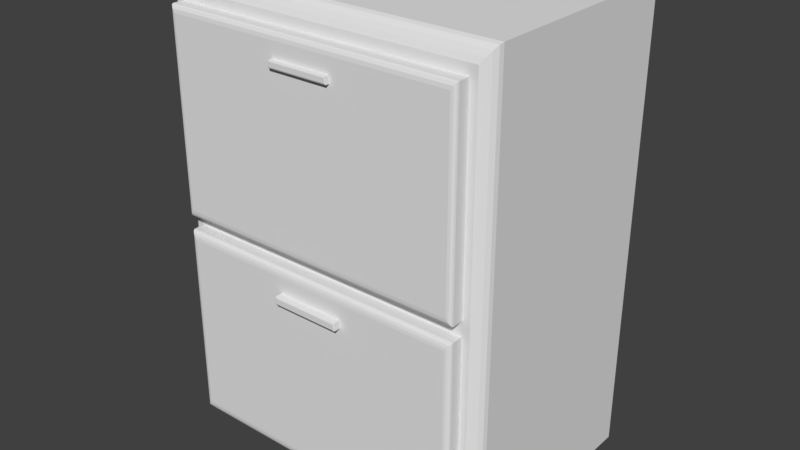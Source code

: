 # Source: Cabinet.blend  (saved by Blender 2.79.0; exported with 4.5.12 LTS)
import bpy
from mathutils import Matrix  # noqa: F401  (used for matrix-valued properties, if any)

bpy.ops.wm.read_factory_settings(use_empty=True)
scene = bpy.context.scene
scene.name = 'Scene'

# ---- collections
col_collection_1 = bpy.data.collections.new('Collection 1'); scene.collection.children.link(col_collection_1)

# ---- world
world_world = bpy.data.worlds.new('World'); scene.world = world_world
world_world.color = (0.05088, 0.05088, 0.05088)
world_world.use_sun_shadow = False
world_world.sun_shadow_jitter_overblur = 0.0
world_world.cycles.sampling_method = 'MANUAL'

# ---- meshes
me_cube_002 = bpy.data.meshes.new('Cube.002')
me_cube_002.from_pydata([(0.1812, -1.13, 0.7946), (0.1812, -1.13, 0.7651), (-0.1812, -1.13, 0.7651), (-0.1812, -1.13, 0.7946), (0.1812, -1.164, 0.7946), (0.1765, -1.169, 0.7899), (0.1765, -1.169, 0.7698), (0.1812, -1.164, 0.7651), (-0.1765, -1.169, 0.7698), (-0.1812, -1.164, 0.7651), (-0.1812, -1.164, 0.7946), (-0.1765, -1.169, 0.7899)], [], [(2, 1, 7, 9), (0, 3, 10, 4), (6, 5, 11, 8), (3, 2, 9, 10), (5, 6, 7, 4), (6, 8, 9, 7), (4, 10, 11, 5), (8, 11, 10, 9), (1, 0, 4, 7)])
me_cube_002.use_remesh_preserve_volume = False
me_cube_002.use_remesh_preserve_attributes = False
me_cube_002.use_mirror_vertex_groups = False
me_cube_002.update()
me_cube_001 = bpy.data.meshes.new('Cube.001')
me_cube_001.from_pydata([(0.2046, -1.13, -0.1348), (0.2046, -1.13, -0.1684), (-0.2046, -1.13, -0.1684), (-0.2046, -1.13, -0.1348), (0.2046, -1.191, -0.1348), (0.1999, -1.196, -0.1396), (0.1999, -1.196, -0.1637), (0.2046, -1.191, -0.1684), (-0.1999, -1.196, -0.1637), (-0.2046, -1.191, -0.1684), (-0.2046, -1.191, -0.1348), (-0.1999, -1.196, -0.1396)], [], [(3, 2, 9, 10), (0, 3, 10, 4), (2, 1, 7, 9), (6, 5, 11, 8), (5, 6, 7, 4), (9, 7, 6, 8), (4, 10, 11, 5), (8, 11, 10, 9), (1, 0, 4, 7)])
me_cube_001.use_remesh_preserve_volume = False
me_cube_001.use_remesh_preserve_attributes = False
me_cube_001.use_mirror_vertex_groups = False
me_cube_001.update()
me_cube = bpy.data.meshes.new('Cube')
me_cube.from_pydata([(-0.9332, -1.0, -0.9332), (-0.9332, -1.0, 0.9332), (0.9332, -1.0, -0.9332), (0.9332, -1.0, 0.9332), (-0.9332, -1.0, 0.0), (0.9332, -1.0, 0.0), (0.8893, -1.0, 0.03191), (0.8893, -1.0, 0.8893), (-0.8893, -1.0, 0.8893), (-0.8893, -1.0, 0.03191), (0.8893, -1.0, -0.8893), (0.8893, -1.0, -0.03191), (-0.8893, -1.0, -0.03191), (-0.8893, -1.0, -0.8893), (-0.956, -0.9808, -0.956), (-1.0, -0.886, -1.0), (-0.978, -0.9545, -0.978), (-0.9941, -0.9198, -0.9941), (-0.956, -0.9808, 0.956), (-1.0, -0.886, 1.0), (-0.978, -0.9545, 0.978), (-0.9941, -0.9198, 0.9941), (0.956, -0.9808, 0.956), (1.0, -0.886, 1.0), (0.978, -0.9545, 0.978), (0.9941, -0.9198, 0.9941), (0.956, -0.9808, -0.956), (1.0, -0.886, -1.0), (0.978, -0.9545, -0.978), (0.9941, -0.9198, -0.9941), (-1.0, -0.886, 0.0), (-0.956, -0.9808, 0.0), (-0.9941, -0.9198, 0.0), (-0.978, -0.9545, 0.0), (1.0, -0.886, 0.0), (0.956, -0.9808, 0.0), (0.9941, -0.9198, 0.0), (0.978, -0.9545, 0.0), (-0.9629, 1.0, -0.9629), (-1.0, 0.9629, -1.0), (-0.9891, 0.9891, -0.9891), (-0.9629, 1.0, 0.9629), (-1.0, 0.9629, 1.0), (-0.9891, 0.9891, 0.9891), (0.9629, 1.0, -0.9629), (1.0, 0.9629, -1.0), (0.9891, 0.9891, -0.9891), (1.0, 0.9629, 1.0), (0.9629, 1.0, 0.9629), (0.9891, 0.9891, 0.9891), (-1.0, 0.9629, 0.0), (-0.9629, 1.0, 0.03712), (-0.9629, 1.0, -0.03712), (-0.9891, 0.9891, 0.01856), (-0.9849, 0.9928, -1.201e-09), (-0.9629, 1.0, 0.0), (-0.9891, 0.9891, -0.01856), (0.9629, 1.0, -0.03712), (0.9629, 1.0, 0.03712), (1.0, 0.9629, 0.0), (0.9629, 1.0, 0.0), (0.9849, 0.9928, -1.336e-09), (0.9891, 0.9891, 0.01856), (0.9891, 0.9891, -0.01856), (0.8893, -1.101, 0.8893), (0.86, -1.13, 0.86), (0.8854, -1.115, 0.8854), (0.8747, -1.126, 0.8747), (0.86, -1.13, 0.06225), (0.8893, -1.101, 0.03191), (0.8747, -1.126, 0.04708), (0.8854, -1.115, 0.03597), (-0.86, -1.13, 0.06225), (-0.8893, -1.101, 0.03191), (-0.8747, -1.126, 0.04708), (-0.8854, -1.115, 0.03597), (-0.8893, -1.101, 0.8893), (-0.86, -1.13, 0.86), (-0.8854, -1.115, 0.8854), (-0.8747, -1.126, 0.8747), (0.8893, -1.095, -0.03191), (0.8549, -1.13, -0.06636), (0.8867, -1.109, -0.03453), (0.8793, -1.12, -0.042), (0.8681, -1.127, -0.05318), (0.8549, -1.13, -0.8531), (0.8893, -1.095, -0.8893), (0.8681, -1.127, -0.867), (0.8793, -1.12, -0.8787), (0.8867, -1.109, -0.8866), (-0.8549, -1.13, -0.8531), (-0.8893, -1.095, -0.8893), (-0.8681, -1.127, -0.867), (-0.8793, -1.12, -0.8787), (-0.8867, -1.109, -0.8866), (-0.8893, -1.095, -0.03191), (-0.8549, -1.13, -0.06636), (-0.8867, -1.109, -0.03453), (-0.8793, -1.12, -0.042), (-0.8681, -1.127, -0.05318)], [], [(45, 59, 34, 27), (30, 19, 42, 50), (3, 5, 35, 22), (2, 0, 14, 26), (1, 3, 22, 18), (47, 42, 19, 23), (0, 4, 31, 14), (59, 47, 23, 34), (4, 1, 18, 31), (5, 2, 26, 35), (39, 45, 27, 15), (51, 41, 48, 58), (5, 3, 7, 6), (3, 1, 8, 7), (1, 4, 9, 8), (4, 5, 6, 9), (2, 5, 11, 10), (5, 4, 12, 11), (4, 0, 13, 12), (0, 2, 10, 13), (6, 7, 64, 69), (9, 6, 69, 73), (7, 8, 76, 64), (8, 9, 73, 76), (10, 11, 80, 86), (13, 10, 86, 91), (11, 12, 95, 80), (12, 13, 91, 95), (31, 18, 20, 33), (33, 20, 21, 32), (32, 21, 19, 30), (35, 26, 28, 37), (37, 28, 29, 36), (36, 29, 27, 34), (15, 27, 29, 17), (17, 29, 28, 16), (16, 28, 26, 14), (23, 19, 21, 25), (25, 21, 20, 24), (24, 20, 18, 22), (14, 31, 33, 16), (16, 33, 32, 17), (17, 32, 30, 15), (22, 35, 37, 24), (24, 37, 36, 25), (25, 36, 34, 23), (38, 52, 57, 44), (50, 53, 54, 56), (51, 55, 54, 53), (52, 56, 54, 55), (57, 60, 61, 63), (58, 62, 61, 60), (59, 63, 61, 62), (52, 38, 40, 56), (56, 40, 39, 50), (45, 39, 40, 46), (46, 40, 38, 44), (42, 47, 49, 43), (43, 49, 48, 41), (59, 45, 46, 63), (63, 46, 44, 57), (41, 51, 53, 43), (43, 53, 50, 42), (47, 59, 62, 49), (49, 62, 58, 48), (51, 58, 60, 55), (55, 60, 57, 52), (15, 30, 50, 39), (65, 68, 70, 67), (67, 70, 71, 66), (66, 71, 69, 64), (68, 72, 74, 70), (70, 74, 75, 71), (71, 75, 73, 69), (64, 76, 78, 66), (66, 78, 79, 67), (67, 79, 77, 65), (72, 77, 79, 74), (74, 79, 78, 75), (75, 78, 76, 73), (81, 85, 87, 84), (84, 87, 88, 83), (83, 88, 89, 82), (82, 89, 86, 80), (91, 86, 89, 94), (94, 89, 88, 93), (93, 88, 87, 92), (92, 87, 85, 90), (80, 95, 97, 82), (82, 97, 98, 83), (83, 98, 99, 84), (84, 99, 96, 81), (90, 96, 99, 92), (92, 99, 98, 93), (93, 98, 97, 94), (94, 97, 95, 91), (81, 96, 90, 85), (65, 77, 72, 68)])
_uv = me_cube.uv_layers.new(name='UVMap')
_uv.uv.foreach_set('vector', [0.663, 0.0, 0.663, 0.173, 0.3502, 0.173, 0.3502, 4.126e-08, 0.3177, 0.173, 0.3177, 0.3461, 0.004972, 0.3461, 0.004972, 0.173, 0.9876, 0.003942, 0.8297, 0.003942, 0.8297, 2.063e-08, 0.9914, 0.0, 0.6719, 0.003942, 0.6719, 0.3269, 0.6679, 0.3309, 0.6679, 4.126e-08, 0.9876, 0.3269, 0.9876, 0.003942, 0.9914, 0.0, 0.9914, 0.3309, 0.004269, 0.6922, 0.004269, 0.3461, 0.316, 0.3461, 0.316, 0.6922, 0.6719, 0.3269, 0.8297, 0.3269, 0.8297, 0.3309, 0.6679, 0.3309, 0.663, 0.173, 0.663, 0.3461, 0.3502, 0.3461, 0.3502, 0.173, 0.8297, 0.3269, 0.9876, 0.3269, 0.9914, 0.3309, 0.8297, 0.3309, 0.8297, 0.003942, 0.6719, 0.003942, 0.6679, 4.126e-08, 0.8297, 2.063e-08, 0.6609, 0.3461, 0.6609, 0.6922, 0.3493, 0.6922, 0.3493, 0.3461, 0.6697, 0.5108, 0.6697, 0.3506, 0.9956, 0.3506, 0.9956, 0.5108, 0.8297, 0.003942, 0.9876, 0.003942, 0.9802, 0.01154, 0.8351, 0.01154, 0.9876, 0.003942, 0.9876, 0.3269, 0.9802, 0.3193, 0.9802, 0.01154, 0.9876, 0.3269, 0.8297, 0.3269, 0.8351, 0.3193, 0.9802, 0.3193, 0.8297, 0.3269, 0.8297, 0.003942, 0.8351, 0.01154, 0.8351, 0.3193, 0.6719, 0.003942, 0.8297, 0.003942, 0.8243, 0.01154, 0.6793, 0.01154, 0.8297, 0.003942, 0.8297, 0.3269, 0.8243, 0.3193, 0.8243, 0.01154, 0.8297, 0.3269, 0.6719, 0.3269, 0.6793, 0.3193, 0.8243, 0.3193, 0.6719, 0.3269, 0.6719, 0.003942, 0.6793, 0.01154, 0.6793, 0.3193, 0.105, 0.6922, 0.105, 0.8406, 0.08795, 0.8406, 0.08795, 0.6922, 0.9682, 0.6884, 0.9682, 0.9962, 0.9513, 0.9962, 0.9513, 0.6884, 0.02146, 0.6922, 0.02146, 1.0, 0.00449, 1.0, 0.00449, 0.6922, 0.08358, 0.6922, 0.08358, 0.8406, 0.06655, 0.8406, 0.06655, 0.6922, 0.1456, 0.6922, 0.1456, 0.8406, 0.1295, 0.8406, 0.1295, 0.6922, 0.02146, 1.0, 0.02146, 0.6922, 0.03756, 0.6922, 0.03756, 1.0, 0.06218, 0.6922, 0.06218, 1.0, 0.04608, 1.0, 0.04608, 0.6922, 0.105, 0.8406, 0.105, 0.6922, 0.1211, 0.6922, 0.1211, 0.8406, 0.334, 0.173, 0.334, 0.3385, 0.3294, 0.3423, 0.3294, 0.173, 0.3294, 0.173, 0.3294, 0.3423, 0.3234, 0.3451, 0.3234, 0.173, 0.3234, 0.173, 0.3234, 0.3451, 0.3177, 0.3461, 0.3177, 0.173, 0.334, 0.173, 0.334, 0.007613, 0.3385, 0.003806, 0.3385, 0.173, 0.3385, 0.173, 0.3385, 0.003806, 0.3445, 0.00102, 0.3445, 0.173, 0.3445, 0.173, 0.3445, 0.00102, 0.3502, 4.126e-08, 0.3502, 0.173, 0.3493, 0.3461, 0.3493, 0.6922, 0.3435, 0.6912, 0.3435, 0.3471, 0.3435, 0.3471, 0.3435, 0.6912, 0.3374, 0.6884, 0.3374, 0.3499, 0.3374, 0.3499, 0.3374, 0.6884, 0.3326, 0.6846, 0.3326, 0.3537, 0.316, 0.6922, 0.316, 0.3461, 0.3218, 0.3471, 0.3218, 0.6912, 0.3218, 0.6912, 0.3218, 0.3471, 0.3279, 0.3499, 0.3279, 0.6884, 0.3279, 0.6884, 0.3279, 0.3499, 0.3326, 0.3537, 0.3326, 0.6846, 0.334, 0.007613, 0.334, 0.173, 0.3294, 0.173, 0.3294, 0.003806, 0.3294, 0.003806, 0.3294, 0.173, 0.3234, 0.173, 0.3234, 0.00102, 0.3234, 0.00102, 0.3234, 0.173, 0.3177, 0.173, 0.3177, 0.0, 0.334, 0.3385, 0.334, 0.173, 0.3385, 0.173, 0.3385, 0.3423, 0.3385, 0.3423, 0.3385, 0.173, 0.3445, 0.173, 0.3445, 0.3451, 0.3445, 0.3451, 0.3445, 0.173, 0.3502, 0.173, 0.3502, 0.3461, 0.6697, 0.6839, 0.6697, 0.5237, 0.9956, 0.5237, 0.9956, 0.6839, 0.004972, 0.173, 0.0005944, 0.1763, 0.0, 0.173, 0.0005944, 0.1698, 0.6697, 0.5108, 0.6697, 0.5173, 0.6659, 0.5173, 0.6652, 0.5141, 0.6697, 0.5237, 0.6652, 0.5205, 0.6659, 0.5173, 0.6697, 0.5173, 0.9956, 0.5237, 0.9956, 0.5173, 0.9993, 0.5173, 1.0, 0.5205, 0.9956, 0.5108, 1.0, 0.5141, 0.9993, 0.5173, 0.9956, 0.5173, 0.663, 0.173, 0.6673, 0.1698, 0.6679, 0.173, 0.6673, 0.1763, 0.6697, 0.5237, 0.6697, 0.6839, 0.6652, 0.6884, 0.6652, 0.5205, 0.0005944, 0.1698, 0.0005944, 0.001881, 0.004972, 4.126e-08, 0.004972, 0.173, 0.6609, 0.6922, 0.6609, 0.3461, 0.6652, 0.348, 0.6652, 0.6903, 1.0, 0.6884, 0.6652, 0.6884, 0.6697, 0.6839, 0.9956, 0.6839, 0.004269, 0.3461, 0.004269, 0.6922, 4.035e-08, 0.6903, 0.0, 0.348, 0.6652, 0.3461, 1.0, 0.3461, 0.9956, 0.3506, 0.6697, 0.3506, 0.663, 0.173, 0.663, 0.0, 0.6673, 0.001881, 0.6673, 0.1698, 1.0, 0.5205, 1.0, 0.6884, 0.9956, 0.6839, 0.9956, 0.5237, 0.6697, 0.3506, 0.6697, 0.5108, 0.6652, 0.5141, 0.6652, 0.3461, 0.0005944, 0.3442, 0.0005944, 0.1763, 0.004972, 0.173, 0.004972, 0.3461, 0.663, 0.3461, 0.663, 0.173, 0.6673, 0.1763, 0.6673, 0.3442, 1.0, 0.3461, 1.0, 0.5141, 0.9956, 0.5108, 0.9956, 0.3506, 0.6697, 0.5108, 0.9956, 0.5108, 0.9956, 0.5173, 0.6697, 0.5173, 0.6697, 0.5173, 0.9956, 0.5173, 0.9956, 0.5237, 0.6697, 0.5237, 0.3177, 0.0, 0.3177, 0.173, 0.004972, 0.173, 0.004972, 4.126e-08, 0.8092, 0.9886, 0.9442, 0.9886, 0.9468, 0.9912, 0.8068, 0.9912, 0.08358, 0.838, 0.08358, 0.6948, 0.08545, 0.6929, 0.08545, 0.8399, 0.08545, 0.8399, 0.08545, 0.6929, 0.08795, 0.6922, 0.08795, 0.8406, 0.9442, 0.9886, 0.9442, 0.691, 0.9468, 0.6884, 0.9468, 0.9912, 0.9468, 0.9937, 0.9468, 0.691, 0.9487, 0.6891, 0.9487, 0.9956, 0.9487, 0.9956, 0.9487, 0.6891, 0.9513, 0.6884, 0.9513, 0.9962, 0.00449, 0.6922, 0.00449, 1.0, 0.001963, 0.9993, 0.001963, 0.6929, 0.001963, 0.6929, 0.001963, 0.9993, 0.0, 0.9975, 0.0, 0.6947, 0.8068, 0.9912, 0.8068, 0.6884, 0.8092, 0.691, 0.8092, 0.9886, 0.9442, 0.691, 0.8092, 0.691, 0.8068, 0.6884, 0.9468, 0.6884, 0.06218, 0.838, 0.06218, 0.6947, 0.06405, 0.6929, 0.06405, 0.8399, 0.06405, 0.8399, 0.06405, 0.6929, 0.06655, 0.6922, 0.06655, 0.8406, 0.6693, 0.9885, 0.8024, 0.9885, 0.8047, 0.9908, 0.6671, 0.9908, 0.6671, 0.9908, 0.8047, 0.9908, 0.8068, 0.9927, 0.6652, 0.9927, 0.1253, 0.8388, 0.1253, 0.694, 0.1272, 0.6927, 0.1272, 0.8401, 0.1272, 0.8401, 0.1272, 0.6927, 0.1295, 0.6922, 0.1295, 0.8406, 0.03756, 1.0, 0.03756, 0.6922, 0.03982, 0.6927, 0.03982, 0.9995, 0.03982, 0.9995, 0.03982, 0.6927, 0.04182, 0.6939, 0.04182, 0.9983, 0.8068, 0.6884, 0.8068, 0.9927, 0.8047, 0.9908, 0.8047, 0.6904, 0.8047, 0.6904, 0.8047, 0.9908, 0.8024, 0.9885, 0.8024, 0.6927, 0.04608, 0.6922, 0.04608, 1.0, 0.04382, 0.9995, 0.04382, 0.6927, 0.04382, 0.6927, 0.04382, 0.9995, 0.04182, 0.9983, 0.04182, 0.6939, 0.6652, 0.9927, 0.6652, 0.6884, 0.6671, 0.6904, 0.6671, 0.9908, 0.6671, 0.9908, 0.6671, 0.6904, 0.6693, 0.6927, 0.6693, 0.9885, 0.8024, 0.6927, 0.6693, 0.6927, 0.6671, 0.6904, 0.8047, 0.6904, 0.8047, 0.6904, 0.6671, 0.6904, 0.6652, 0.6884, 0.8068, 0.6884, 0.1253, 0.694, 0.1253, 0.8388, 0.1234, 0.8401, 0.1234, 0.6927, 0.1234, 0.6927, 0.1234, 0.8401, 0.1211, 0.8406, 0.1211, 0.6922, 0.6693, 0.9885, 0.6693, 0.6927, 0.8024, 0.6927, 0.8024, 0.9885, 0.8092, 0.9886, 0.8092, 0.691, 0.9442, 0.691, 0.9442, 0.9886])
me_cube.use_remesh_preserve_volume = False
me_cube.use_remesh_preserve_attributes = False
me_cube.use_mirror_vertex_groups = False
me_cube.update()

# ---- objects
ob_handle_001 = bpy.data.objects.new('Handle.001', me_cube_002)
ob_handle = bpy.data.objects.new('Handle', me_cube_001)
ob_drawerbase = bpy.data.objects.new('DrawerBase', me_cube)

# ---- transforms, parenting, visibility, modifiers, constraints
ob_handle_001.location = (0.0, 0.0, 0.0)
ob_handle_001.scale = (1.0, 0.6895, 1.369)
ob_handle_001.lineart.crease_threshold = 0.0
ob_handle.location = (0.0, 0.0, 0.0)
ob_handle.scale = (1.0, 0.6895, 1.369)
ob_handle.lineart.crease_threshold = 0.0
ob_drawerbase.location = (0.0, 0.0, 0.0)
ob_drawerbase.scale = (1.0, 0.6895, 1.369)
ob_drawerbase.lineart.crease_threshold = 0.0

# ---- collection membership
col_collection_1.objects.link(ob_handle_001)
col_collection_1.objects.link(ob_handle)
col_collection_1.objects.link(ob_drawerbase)

# ---- scene / render settings (as saved in the file)
scene.frame_start = 1; scene.frame_end = 250; scene.frame_set(1)
scene.render.engine = 'BLENDER_EEVEE_NEXT'
scene.render.fps = 30
scene.render.dither_intensity = 0.0
scene.cycles.use_denoising = False
scene.cycles.samples = 128
scene.cycles.sampling_pattern = 'TABULATED_SOBOL'
scene.cycles.light_sampling_threshold = 0.0
scene.cycles.use_adaptive_sampling = False
scene.cycles.use_light_tree = False
scene.cycles.blur_glossy = 0.0
scene.cycles.sample_clamp_indirect = 0.0
scene.view_settings.view_transform = 'Standard'
bpy.context.view_layer.update()

# ---- added for rendering (the .blend has no active camera and no usable light): camera, sun
cam_auto = bpy.data.cameras.new('AutoCamera')
cam_auto.lens = 50.0
cam_auto.sensor_width = 36.0
cam_auto.clip_end = 1000.0
ob_auto_camera = bpy.data.objects.new('AutoCamera', cam_auto)
scene.collection.objects.link(ob_auto_camera)
ob_auto_camera.location = (3.43551, -4.19009, 2.7484)
ob_auto_camera.rotation_euler = (1.09748, -7.21219e-08, 0.694738)
scene.camera = ob_auto_camera
light_auto_sun = bpy.data.lights.new('AutoSun', 'SUN')
light_auto_sun.energy = 3.0
light_auto_sun.angle = 0.0523599
ob_auto_sun = bpy.data.objects.new('AutoSun', light_auto_sun)
scene.collection.objects.link(ob_auto_sun)
ob_auto_sun.rotation_euler = (0.872665, 0.174533, 0.523599)
bpy.context.view_layer.update()

